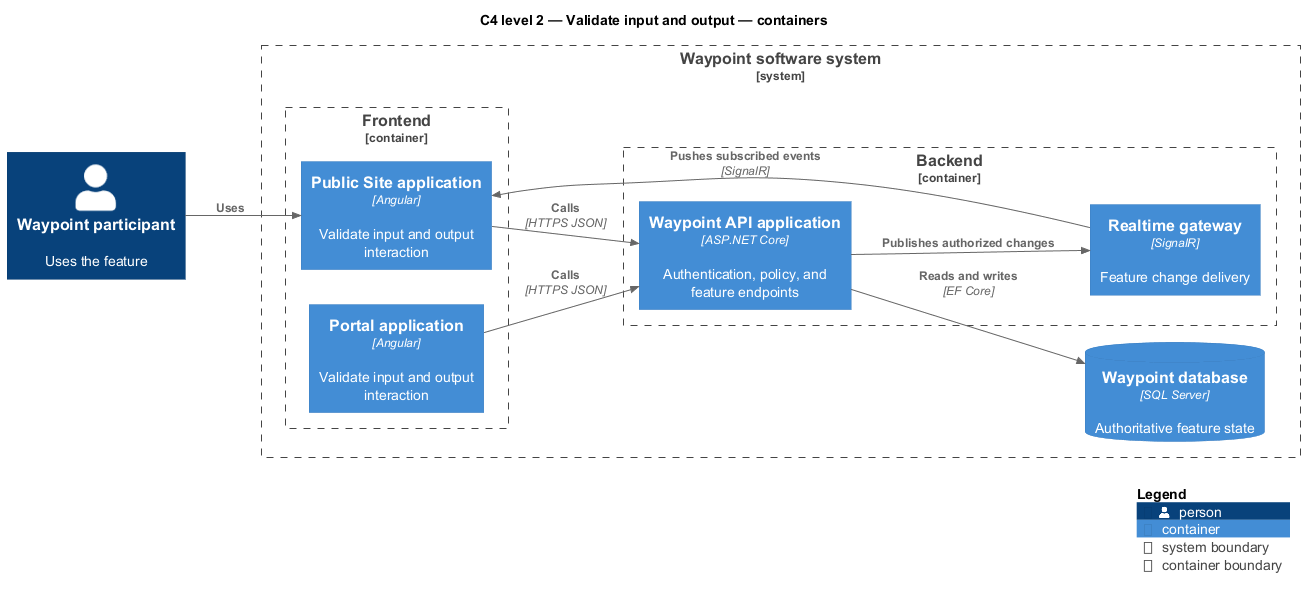

The diagram above was rendered by PlantUML. Its source (embedded in the PNG):
@startuml
!include <C4/C4_Component>
LAYOUT_LEFT_RIGHT()
title C4 level 2 — Validate input and output — containers
Person(primary, "Waypoint participant", "Uses the feature")
System_Boundary(waypoint, "Waypoint software system") {
  Container_Boundary(frontend, "Frontend") {
    Container(app1, "Public Site application", "Angular", "Validate input and output interaction")
    Container(app2, "Portal application", "Angular", "Validate input and output interaction")
  }
  Container_Boundary(backend, "Backend") {
    Container(api, "Waypoint API application", "ASP.NET Core", "Authentication, policy, and feature endpoints")
    Container(realtime, "Realtime gateway", "SignalR", "Feature change delivery")
  }
  ContainerDb(db, "Waypoint database", "SQL Server", "Authoritative feature state")
}
Rel(primary, app1, "Uses")
Rel(app1, api, "Calls", "HTTPS JSON")
Rel(app2, api, "Calls", "HTTPS JSON")
Rel(api, db, "Reads and writes", "EF Core")
Rel(api, realtime, "Publishes authorized changes")
Rel(realtime, app1, "Pushes subscribed events", "SignalR")
SHOW_LEGEND()
@enduml